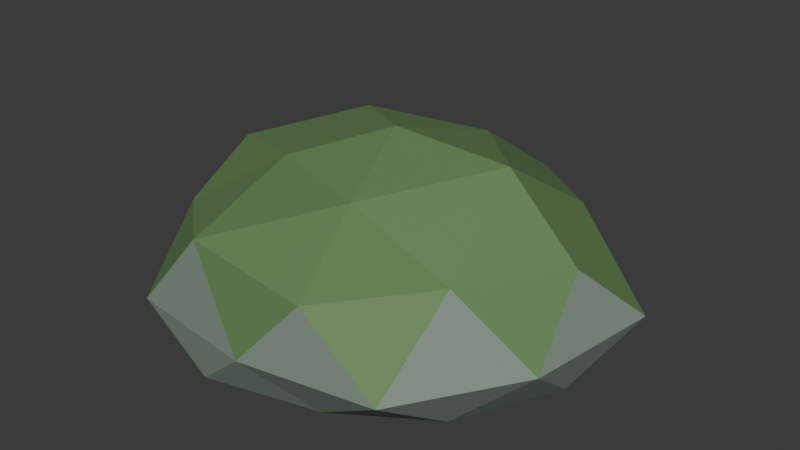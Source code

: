 # Source: moss_rock.blend  (saved by Blender 5.2.45; exported with 4.5.12 LTS)
import bpy
from mathutils import Matrix  # noqa: F401  (used for matrix-valued properties, if any)

bpy.ops.wm.read_factory_settings(use_empty=True)
scene = bpy.context.scene
scene.name = 'Scene'

# ---- collections
col_collection = bpy.data.collections.new('Collection'); scene.collection.children.link(col_collection)

# ---- materials (node trees are filled in below, after node groups)
mat_game_matte = bpy.data.materials.new('Game_Matte')

# ---- material node trees
mat_game_matte.use_nodes = True; mat_game_matte.node_tree.nodes.clear()
_N = mat_game_matte.node_tree.nodes; _L = mat_game_matte.node_tree.links
n0 = _N.new('ShaderNodeBsdfPrincipled'); n0.name = 'Principled BSDF'; n0.location = (-200, 100)
n0.inputs[2].default_value = 0.72
n0.inputs[10].default_value = 0.005
n1 = _N.new('ShaderNodeOutputMaterial'); n1.name = 'Material Output'; n1.location = (200, 100)
n2 = _N.new('ShaderNodeVertexColor'); n2.name = 'Color Attribute'; n2.location = (0, 0)
n2.layer_name = 'Color'
_L.new(n0.outputs[0], n1.inputs[0])
_L.new(n2.outputs[0], n0.inputs[0])
n1.is_active_output = True

# ---- world
world_world = bpy.data.worlds.new('World'); scene.world = world_world
world_world.use_nodes = True; world_world.node_tree.nodes.clear()
_N = world_world.node_tree.nodes; _L = world_world.node_tree.links
n0 = _N.new('ShaderNodeOutputWorld'); n0.name = 'World Output'; n0.location = (200, 100)
n1 = _N.new('ShaderNodeBackground'); n1.name = 'Background'; n1.location = (-200, 100)
n1.inputs[0].default_value = (0.05088, 0.05088, 0.05088, 1.0)
_L.new(n1.outputs[0], n0.inputs[0])
n0.is_active_output = True
world_world.color = (0.05088, 0.05088, 0.05088)
world_world.sun_shadow_jitter_overblur = 0.0

# ---- meshes
me_icosphere = bpy.data.meshes.new('Icosphere')
me_icosphere.from_pydata([(0.0, 0.0, -0.245), (0.6667, -0.4844, -0.245), (-0.2886, -0.8882, -0.245), (-0.8217, 0.0, -0.245), (-0.3062, 0.9424, -0.245), (0.7834, 0.5692, -0.245), (0.2925, -0.9001, 0.3313), (-0.7176, -0.5214, 0.3105), (-0.7804, 0.567, 0.3376), (0.2594, 0.7983, 0.2938), (0.9166, 0.0, 0.3208), (0.0, 0.0, 0.6783), (-0.1621, -0.4988, -0.245), (0.4727, -0.3434, -0.245), (0.245, -0.754, -0.245), (0.9027, 0.0, -0.245), (0.4525, 0.3288, -0.245), (-0.4737, 0.0, -0.245), (-0.7696, -0.5591, -0.245), (-0.1605, 0.4938, -0.245), (-0.6954, 0.5052, -0.245), (0.2504, 0.7706, -0.245), (0.9641, -0.3133, 0.0), (1.056, 0.3431, 0.0), (0.0, -0.9638, 0.0), (0.6207, -0.8543, 0.0), (-1.016, -0.3301, 0.0), (-0.6398, -0.8806, 0.0), (-0.6147, 0.8461, 0.0), (-0.9355, 0.304, 0.0), (0.5651, 0.7778, 0.0), (0.0, 0.9722, 0.0), (0.6673, -0.4848, 0.3569), (-0.2872, -0.884, 0.4021), (-0.9176, 0.0, 0.397), (-0.2448, 0.7536, 0.3428), (0.6494, 0.4718, 0.3473), (0.1447, -0.4453, 0.5303), (0.5802, 0.0, 0.6571), (-0.3803, -0.2763, 0.5325), (-0.4142, 0.3009, 0.5799), (0.1501, 0.462, 0.5503)], [], [(0, 13, 12), (1, 13, 15), (0, 12, 17), (0, 17, 19), (0, 19, 16), (1, 15, 22), (2, 14, 24), (3, 18, 26), (4, 20, 28), (5, 21, 30), (1, 22, 25), (2, 24, 27), (3, 26, 29), (4, 28, 31), (5, 30, 23), (6, 32, 37), (7, 33, 39), (8, 34, 40), (9, 35, 41), (10, 36, 38), (38, 41, 11), (38, 36, 41), (36, 9, 41), (41, 40, 11), (41, 35, 40), (35, 8, 40), (40, 39, 11), (40, 34, 39), (34, 7, 39), (39, 37, 11), (39, 33, 37), (33, 6, 37), (37, 38, 11), (37, 32, 38), (32, 10, 38), (23, 36, 10), (23, 30, 36), (30, 9, 36), (31, 35, 9), (31, 28, 35), (28, 8, 35), (29, 34, 8), (29, 26, 34), (26, 7, 34), (27, 33, 7), (27, 24, 33), (24, 6, 33), (25, 32, 6), (25, 22, 32), (22, 10, 32), (30, 31, 9), (30, 21, 31), (21, 4, 31), (28, 29, 8), (28, 20, 29), (20, 3, 29), (26, 27, 7), (26, 18, 27), (18, 2, 27), (24, 25, 6), (24, 14, 25), (14, 1, 25), (22, 23, 10), (22, 15, 23), (15, 5, 23), (16, 21, 5), (16, 19, 21), (19, 4, 21), (19, 20, 4), (19, 17, 20), (17, 3, 20), (17, 18, 3), (17, 12, 18), (12, 2, 18), (15, 16, 5), (15, 13, 16), (13, 0, 16), (12, 14, 2), (12, 13, 14), (13, 1, 14)])
_uv = me_icosphere.uv_layers.new(name='UVMap')
_uv.uv.foreach_set('vector', [0.2299, 0.2857, 0.272, 0.1283, 0.3759, 0.2781, 0.2893, 0.06374, 0.272, 0.1283, 0.1397, 0.05072, 0.2299, 0.2857, 0.3759, 0.2781, 0.2772, 0.409, 0.2299, 0.2857, 0.2772, 0.409, 0.1173, 0.3768, 0.2299, 0.2857, 0.1173, 0.3768, 0.09906, 0.2007, 0.2893, 0.06374, 0.1397, 0.05072, 0.2151, 0.003416, 0.2788, 0.7801, 0.2684, 0.63, 0.3471, 0.6981, 0.312, 0.4996, 0.4523, 0.4302, 0.4173, 0.5172, 0.8129, 0.9588, 0.8032, 0.8098, 0.8708, 0.9066, 0.7964, 0.5343, 0.7905, 0.68, 0.7466, 0.5801, 0.9183, 0.108, 0.9183, 0.003416, 0.9966, 0.07401, 0.2788, 0.7801, 0.3471, 0.6981, 0.3488, 0.8752, 0.8032, 0.6648, 0.8672, 0.5602, 0.8645, 0.7355, 0.78, 0.8321, 0.6917, 0.9021, 0.7382, 0.7345, 0.7964, 0.5343, 0.7466, 0.5801, 0.7245, 0.4456, 0.4967, 0.1103, 0.6082, 0.003416, 0.6323, 0.1427, 0.6104, 0.3888, 0.5104, 0.2686, 0.6843, 0.2872, 0.9115, 0.3996, 0.7597, 0.4388, 0.8455, 0.292, 0.6591, 0.6467, 0.6152, 0.7814, 0.5519, 0.6615, 0.1332, 0.6331, 0.1617, 0.524, 0.2616, 0.6265, 0.756, 0.01573, 0.8826, 0.1357, 0.763, 0.1758, 0.4967, 0.5375, 0.6302, 0.5368, 0.5519, 0.6615, 0.6302, 0.5368, 0.6591, 0.6467, 0.5519, 0.6615, 0.8826, 0.1357, 0.8455, 0.292, 0.763, 0.1758, 0.5519, 0.6615, 0.6152, 0.7814, 0.4967, 0.8136, 0.6152, 0.7814, 0.5675, 0.9277, 0.4967, 0.8136, 0.8455, 0.292, 0.6843, 0.2872, 0.763, 0.1758, 0.8455, 0.292, 0.7597, 0.4388, 0.6843, 0.2872, 0.7597, 0.4388, 0.6104, 0.3888, 0.6843, 0.2872, 0.6843, 0.2872, 0.6323, 0.1427, 0.763, 0.1758, 0.6843, 0.2872, 0.5104, 0.2686, 0.6323, 0.1427, 0.5104, 0.2686, 0.4967, 0.1103, 0.6323, 0.1427, 0.6323, 0.1427, 0.756, 0.01573, 0.763, 0.1758, 0.6323, 0.1427, 0.6082, 0.003416, 0.756, 0.01573, 0.1965, 0.7714, 0.1332, 0.6331, 0.2616, 0.6265, 0.02505, 0.5608, 0.1617, 0.524, 0.1332, 0.6331, 0.7245, 0.4456, 0.7466, 0.5801, 0.6302, 0.5368, 0.7466, 0.5801, 0.6591, 0.6467, 0.6302, 0.5368, 0.7382, 0.7345, 0.6152, 0.7814, 0.6591, 0.6467, 0.7382, 0.7345, 0.6917, 0.9021, 0.6152, 0.7814, 0.6917, 0.9021, 0.5675, 0.9277, 0.6152, 0.7814, 0.8645, 0.7355, 0.9775, 0.6553, 0.9609, 0.8177, 0.8645, 0.7355, 0.8672, 0.5602, 0.9775, 0.6553, 0.8672, 0.5602, 0.9649, 0.5338, 0.9775, 0.6553, 0.4967, 0.3787, 0.5104, 0.2686, 0.6104, 0.3888, 0.3488, 0.8752, 0.3471, 0.6981, 0.4567, 0.773, 0.3471, 0.6981, 0.433, 0.6125, 0.4567, 0.773, 0.1339, 0.8988, 0.1965, 0.7714, 0.2616, 0.9041, 0.1339, 0.8988, 0.06289, 0.7373, 0.1965, 0.7714, 0.06289, 0.7373, 0.1332, 0.6331, 0.1965, 0.7714, 0.7466, 0.5801, 0.7382, 0.7345, 0.6591, 0.6467, 0.7466, 0.5801, 0.7905, 0.68, 0.7382, 0.7345, 0.7905, 0.68, 0.78, 0.8321, 0.7382, 0.7345, 0.8708, 0.9066, 0.8645, 0.7355, 0.9609, 0.8177, 0.8708, 0.9066, 0.8032, 0.8098, 0.8645, 0.7355, 0.8032, 0.8098, 0.8032, 0.6648, 0.8645, 0.7355, 0.8672, 0.5602, 0.8848, 0.4456, 0.9649, 0.5338, 0.8672, 0.5602, 0.8098, 0.5206, 0.8848, 0.4456, 0.2684, 0.9102, 0.2788, 0.7801, 0.3488, 0.8752, 0.3471, 0.6981, 0.3371, 0.524, 0.433, 0.6125, 0.3471, 0.6981, 0.2684, 0.63, 0.3371, 0.524, 0.4017, 0.1466, 0.2893, 0.06374, 0.3902, 0.03878, 0.06289, 0.7373, 0.02505, 0.5608, 0.1332, 0.6331, 0.06289, 0.7373, 0.003416, 0.6788, 0.02505, 0.5608, 0.1397, 0.05072, 0.003416, 0.1386, 0.03502, 0.04506, 0.09906, 0.2007, 0.00424, 0.2975, 0.003416, 0.1386, 0.09906, 0.2007, 0.1173, 0.3768, 0.00424, 0.2975, 0.1173, 0.3768, 0.01512, 0.4596, 0.00424, 0.2975, 0.1173, 0.3768, 0.1678, 0.5172, 0.01512, 0.4596, 0.1173, 0.3768, 0.2772, 0.409, 0.1678, 0.5172, 0.2772, 0.409, 0.312, 0.4996, 0.1678, 0.5172, 0.2772, 0.409, 0.4523, 0.4302, 0.312, 0.4996, 0.2772, 0.409, 0.3759, 0.2781, 0.4523, 0.4302, 0.3759, 0.2781, 0.4899, 0.2721, 0.4523, 0.4302, 0.1397, 0.05072, 0.09906, 0.2007, 0.003416, 0.1386, 0.1397, 0.05072, 0.272, 0.1283, 0.09906, 0.2007, 0.272, 0.1283, 0.2299, 0.2857, 0.09906, 0.2007, 0.3759, 0.2781, 0.4017, 0.1466, 0.4899, 0.2721, 0.3759, 0.2781, 0.272, 0.1283, 0.4017, 0.1466, 0.272, 0.1283, 0.2893, 0.06374, 0.4017, 0.1466])
_ca = me_icosphere.color_attributes.new('Color', 'FLOAT_COLOR', 'CORNER')
_ca.data.foreach_set('color', [0.227, 0.2918, 0.2384, 1.0, 0.227, 0.2918, 0.2384, 1.0, 0.227, 0.2918, 0.2384, 1.0, 0.227, 0.2918, 0.2384, 1.0, 0.227, 0.2918, 0.2384, 1.0, 0.227, 0.2918, 0.2384, 1.0, 0.227, 0.2918, 0.2384, 1.0, 0.227, 0.2918, 0.2384, 1.0, 0.227, 0.2918, 0.2384, 1.0, 0.227, 0.2918, 0.2384, 1.0, 0.227, 0.2918, 0.2384, 1.0, 0.227, 0.2918, 0.2384, 1.0, 0.227, 0.2918, 0.2384, 1.0, 0.227, 0.2918, 0.2384, 1.0, 0.227, 0.2918, 0.2384, 1.0, 0.227, 0.2918, 0.2384, 1.0, 0.227, 0.2918, 0.2384, 1.0, 0.227, 0.2918, 0.2384, 1.0, 0.227, 0.2918, 0.2384, 1.0, 0.227, 0.2918, 0.2384, 1.0, 0.227, 0.2918, 0.2384, 1.0, 0.227, 0.2918, 0.2384, 1.0, 0.227, 0.2918, 0.2384, 1.0, 0.227, 0.2918, 0.2384, 1.0, 0.227, 0.2918, 0.2384, 1.0, 0.227, 0.2918, 0.2384, 1.0, 0.227, 0.2918, 0.2384, 1.0, 0.227, 0.2918, 0.2384, 1.0, 0.227, 0.2918, 0.2384, 1.0, 0.227, 0.2918, 0.2384, 1.0, 0.227, 0.2918, 0.2384, 1.0, 0.227, 0.2918, 0.2384, 1.0, 0.227, 0.2918, 0.2384, 1.0, 0.227, 0.2918, 0.2384, 1.0, 0.227, 0.2918, 0.2384, 1.0, 0.227, 0.2918, 0.2384, 1.0, 0.227, 0.2918, 0.2384, 1.0, 0.227, 0.2918, 0.2384, 1.0, 0.227, 0.2918, 0.2384, 1.0, 0.227, 0.2918, 0.2384, 1.0, 0.227, 0.2918, 0.2384, 1.0, 0.227, 0.2918, 0.2384, 1.0, 0.227, 0.2918, 0.2384, 1.0, 0.227, 0.2918, 0.2384, 1.0, 0.227, 0.2918, 0.2384, 1.0, 0.1274, 0.2384, 0.0865, 1.0, 0.1274, 0.2384, 0.0865, 1.0, 0.1274, 0.2384, 0.0865, 1.0, 0.1274, 0.2384, 0.0865, 1.0, 0.1274, 0.2384, 0.0865, 1.0, 0.1274, 0.2384, 0.0865, 1.0, 0.1274, 0.2384, 0.0865, 1.0, 0.1274, 0.2384, 0.0865, 1.0, 0.1274, 0.2384, 0.0865, 1.0, 0.1274, 0.2384, 0.0865, 1.0, 0.1274, 0.2384, 0.0865, 1.0, 0.1274, 0.2384, 0.0865, 1.0, 0.1274, 0.2384, 0.0865, 1.0, 0.1274, 0.2384, 0.0865, 1.0, 0.1274, 0.2384, 0.0865, 1.0, 0.1274, 0.2384, 0.0865, 1.0, 0.1274, 0.2384, 0.0865, 1.0, 0.1274, 0.2384, 0.0865, 1.0, 0.1274, 0.2384, 0.0865, 1.0, 0.1274, 0.2384, 0.0865, 1.0, 0.1274, 0.2384, 0.0865, 1.0, 0.1274, 0.2384, 0.0865, 1.0, 0.1274, 0.2384, 0.0865, 1.0, 0.1274, 0.2384, 0.0865, 1.0, 0.1274, 0.2384, 0.0865, 1.0, 0.1274, 0.2384, 0.0865, 1.0, 0.1274, 0.2384, 0.0865, 1.0, 0.1274, 0.2384, 0.0865, 1.0, 0.1274, 0.2384, 0.0865, 1.0, 0.1274, 0.2384, 0.0865, 1.0, 0.1274, 0.2384, 0.0865, 1.0, 0.1274, 0.2384, 0.0865, 1.0, 0.1274, 0.2384, 0.0865, 1.0, 0.1274, 0.2384, 0.0865, 1.0, 0.1274, 0.2384, 0.0865, 1.0, 0.1274, 0.2384, 0.0865, 1.0, 0.1274, 0.2384, 0.0865, 1.0, 0.1274, 0.2384, 0.0865, 1.0, 0.1274, 0.2384, 0.0865, 1.0, 0.1274, 0.2384, 0.0865, 1.0, 0.1274, 0.2384, 0.0865, 1.0, 0.1274, 0.2384, 0.0865, 1.0, 0.1274, 0.2384, 0.0865, 1.0, 0.1274, 0.2384, 0.0865, 1.0, 0.1274, 0.2384, 0.0865, 1.0, 0.1274, 0.2384, 0.0865, 1.0, 0.1274, 0.2384, 0.0865, 1.0, 0.1274, 0.2384, 0.0865, 1.0, 0.1274, 0.2384, 0.0865, 1.0, 0.1274, 0.2384, 0.0865, 1.0, 0.1274, 0.2384, 0.0865, 1.0, 0.1274, 0.2384, 0.0865, 1.0, 0.1274, 0.2384, 0.0865, 1.0, 0.1274, 0.2384, 0.0865, 1.0, 0.1274, 0.2384, 0.0865, 1.0, 0.1274, 0.2384, 0.0865, 1.0, 0.1274, 0.2384, 0.0865, 1.0, 0.1274, 0.2384, 0.0865, 1.0, 0.1274, 0.2384, 0.0865, 1.0, 0.1274, 0.2384, 0.0865, 1.0, 0.1274, 0.2384, 0.0865, 1.0, 0.1274, 0.2384, 0.0865, 1.0, 0.1274, 0.2384, 0.0865, 1.0, 0.227, 0.2918, 0.2384, 1.0, 0.227, 0.2918, 0.2384, 1.0, 0.227, 0.2918, 0.2384, 1.0, 0.1274, 0.2384, 0.0865, 1.0, 0.1274, 0.2384, 0.0865, 1.0, 0.1274, 0.2384, 0.0865, 1.0, 0.1274, 0.2384, 0.0865, 1.0, 0.1274, 0.2384, 0.0865, 1.0, 0.1274, 0.2384, 0.0865, 1.0, 0.227, 0.2918, 0.2384, 1.0, 0.227, 0.2918, 0.2384, 1.0, 0.227, 0.2918, 0.2384, 1.0, 0.1274, 0.2384, 0.0865, 1.0, 0.1274, 0.2384, 0.0865, 1.0, 0.1274, 0.2384, 0.0865, 1.0, 0.1274, 0.2384, 0.0865, 1.0, 0.1274, 0.2384, 0.0865, 1.0, 0.1274, 0.2384, 0.0865, 1.0, 0.227, 0.2918, 0.2384, 1.0, 0.227, 0.2918, 0.2384, 1.0, 0.227, 0.2918, 0.2384, 1.0, 0.1274, 0.2384, 0.0865, 1.0, 0.1274, 0.2384, 0.0865, 1.0, 0.1274, 0.2384, 0.0865, 1.0, 0.1274, 0.2384, 0.0865, 1.0, 0.1274, 0.2384, 0.0865, 1.0, 0.1274, 0.2384, 0.0865, 1.0, 0.227, 0.2918, 0.2384, 1.0, 0.227, 0.2918, 0.2384, 1.0, 0.227, 0.2918, 0.2384, 1.0, 0.1274, 0.2384, 0.0865, 1.0, 0.1274, 0.2384, 0.0865, 1.0, 0.1274, 0.2384, 0.0865, 1.0, 0.1274, 0.2384, 0.0865, 1.0, 0.1274, 0.2384, 0.0865, 1.0, 0.1274, 0.2384, 0.0865, 1.0, 0.227, 0.2918, 0.2384, 1.0, 0.227, 0.2918, 0.2384, 1.0, 0.227, 0.2918, 0.2384, 1.0, 0.1274, 0.2384, 0.0865, 1.0, 0.1274, 0.2384, 0.0865, 1.0, 0.1274, 0.2384, 0.0865, 1.0, 0.227, 0.2918, 0.2384, 1.0, 0.227, 0.2918, 0.2384, 1.0, 0.227, 0.2918, 0.2384, 1.0, 0.227, 0.2918, 0.2384, 1.0, 0.227, 0.2918, 0.2384, 1.0, 0.227, 0.2918, 0.2384, 1.0, 0.227, 0.2918, 0.2384, 1.0, 0.227, 0.2918, 0.2384, 1.0, 0.227, 0.2918, 0.2384, 1.0, 0.227, 0.2918, 0.2384, 1.0, 0.227, 0.2918, 0.2384, 1.0, 0.227, 0.2918, 0.2384, 1.0, 0.227, 0.2918, 0.2384, 1.0, 0.227, 0.2918, 0.2384, 1.0, 0.227, 0.2918, 0.2384, 1.0, 0.227, 0.2918, 0.2384, 1.0, 0.227, 0.2918, 0.2384, 1.0, 0.227, 0.2918, 0.2384, 1.0, 0.227, 0.2918, 0.2384, 1.0, 0.227, 0.2918, 0.2384, 1.0, 0.227, 0.2918, 0.2384, 1.0, 0.227, 0.2918, 0.2384, 1.0, 0.227, 0.2918, 0.2384, 1.0, 0.227, 0.2918, 0.2384, 1.0, 0.227, 0.2918, 0.2384, 1.0, 0.227, 0.2918, 0.2384, 1.0, 0.227, 0.2918, 0.2384, 1.0, 0.227, 0.2918, 0.2384, 1.0, 0.227, 0.2918, 0.2384, 1.0, 0.227, 0.2918, 0.2384, 1.0, 0.227, 0.2918, 0.2384, 1.0, 0.227, 0.2918, 0.2384, 1.0, 0.227, 0.2918, 0.2384, 1.0, 0.227, 0.2918, 0.2384, 1.0, 0.227, 0.2918, 0.2384, 1.0, 0.227, 0.2918, 0.2384, 1.0, 0.227, 0.2918, 0.2384, 1.0, 0.227, 0.2918, 0.2384, 1.0, 0.227, 0.2918, 0.2384, 1.0, 0.227, 0.2918, 0.2384, 1.0, 0.227, 0.2918, 0.2384, 1.0, 0.227, 0.2918, 0.2384, 1.0, 0.227, 0.2918, 0.2384, 1.0, 0.227, 0.2918, 0.2384, 1.0, 0.227, 0.2918, 0.2384, 1.0, 0.227, 0.2918, 0.2384, 1.0, 0.227, 0.2918, 0.2384, 1.0, 0.227, 0.2918, 0.2384, 1.0, 0.227, 0.2918, 0.2384, 1.0, 0.227, 0.2918, 0.2384, 1.0, 0.227, 0.2918, 0.2384, 1.0, 0.227, 0.2918, 0.2384, 1.0, 0.227, 0.2918, 0.2384, 1.0, 0.227, 0.2918, 0.2384, 1.0, 0.227, 0.2918, 0.2384, 1.0, 0.227, 0.2918, 0.2384, 1.0, 0.227, 0.2918, 0.2384, 1.0, 0.227, 0.2918, 0.2384, 1.0, 0.227, 0.2918, 0.2384, 1.0, 0.227, 0.2918, 0.2384, 1.0, 0.227, 0.2918, 0.2384, 1.0, 0.227, 0.2918, 0.2384, 1.0, 0.227, 0.2918, 0.2384, 1.0, 0.227, 0.2918, 0.2384, 1.0, 0.227, 0.2918, 0.2384, 1.0, 0.227, 0.2918, 0.2384, 1.0, 0.227, 0.2918, 0.2384, 1.0, 0.227, 0.2918, 0.2384, 1.0, 0.227, 0.2918, 0.2384, 1.0, 0.227, 0.2918, 0.2384, 1.0, 0.227, 0.2918, 0.2384, 1.0, 0.227, 0.2918, 0.2384, 1.0, 0.227, 0.2918, 0.2384, 1.0, 0.227, 0.2918, 0.2384, 1.0, 0.227, 0.2918, 0.2384, 1.0, 0.227, 0.2918, 0.2384, 1.0, 0.227, 0.2918, 0.2384, 1.0, 0.227, 0.2918, 0.2384, 1.0, 0.227, 0.2918, 0.2384, 1.0, 0.227, 0.2918, 0.2384, 1.0, 0.227, 0.2918, 0.2384, 1.0, 0.227, 0.2918, 0.2384, 1.0, 0.227, 0.2918, 0.2384, 1.0, 0.227, 0.2918, 0.2384, 1.0, 0.227, 0.2918, 0.2384, 1.0, 0.227, 0.2918, 0.2384, 1.0, 0.227, 0.2918, 0.2384, 1.0, 0.227, 0.2918, 0.2384, 1.0, 0.227, 0.2918, 0.2384, 1.0, 0.227, 0.2918, 0.2384, 1.0])
me_icosphere.materials.append(mat_game_matte)
me_icosphere.update()

# ---- objects
ob_moss_rock = bpy.data.objects.new('Moss_Rock', me_icosphere)

# ---- transforms, parenting, visibility, modifiers, constraints
ob_moss_rock.location = (0.0, 0.0, 0.0)

# ---- collection membership
col_collection.objects.link(ob_moss_rock)

# ---- scene / render settings (as saved in the file)
scene.frame_start = 1; scene.frame_end = 250; scene.frame_set(1)
scene.render.engine = 'BLENDER_EEVEE_NEXT'
scene.render.fps = 30
scene.render.bake_bias = 0.0
scene.render.bake_samples = 0
scene.render.compositor_device = 'GPU'
scene.eevee.use_volume_custom_range = False
scene.eevee.fast_gi_thickness_near = 0.1
scene.eevee.fast_gi_thickness_far = 0.0
scene.eevee.ray_tracing_options.screen_trace_thickness = 0.1
bpy.context.view_layer.update()

# ---- added for rendering (the .blend has no active camera and no usable light): camera, sun
cam_auto = bpy.data.cameras.new('AutoCamera')
cam_auto.lens = 50.0
cam_auto.sensor_width = 36.0
cam_auto.clip_end = 1000.0
ob_auto_camera = bpy.data.objects.new('AutoCamera', cam_auto)
scene.collection.objects.link(ob_auto_camera)
ob_auto_camera.location = (2.77931, -3.30686, 2.42403)
ob_auto_camera.rotation_euler = (1.09748, -7.21219e-08, 0.694738)
scene.camera = ob_auto_camera
light_auto_sun = bpy.data.lights.new('AutoSun', 'SUN')
light_auto_sun.energy = 3.0
light_auto_sun.angle = 0.0523599
ob_auto_sun = bpy.data.objects.new('AutoSun', light_auto_sun)
scene.collection.objects.link(ob_auto_sun)
ob_auto_sun.rotation_euler = (0.872665, 0.174533, 0.523599)
bpy.context.view_layer.update()
